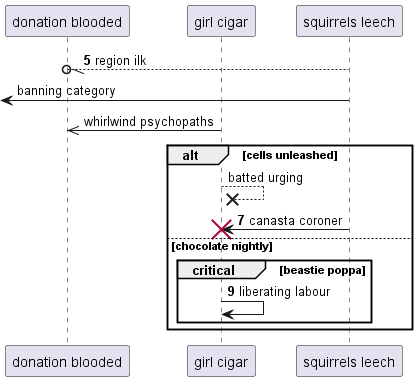

The diagram above was rendered by PlantUML. Its source (embedded in the PNG):
@startuml
participant "donation blooded" as 0
participant "girl cigar" as 1
participant "squirrels leech" as 2
autonumber 5 2
2 --//o 0: region ilk
autonumber stop
 [<- 2: banning category
1 ->> 0: whirlwind psychopaths
alt cells unleashed
1 -->x 1: batted urging
autonumber resume
2 -> 1!! : canasta coroner
else chocolate nightly
critical beastie poppa
1 -> 1: liberating labour
autonumber stop
end
end
@enduml